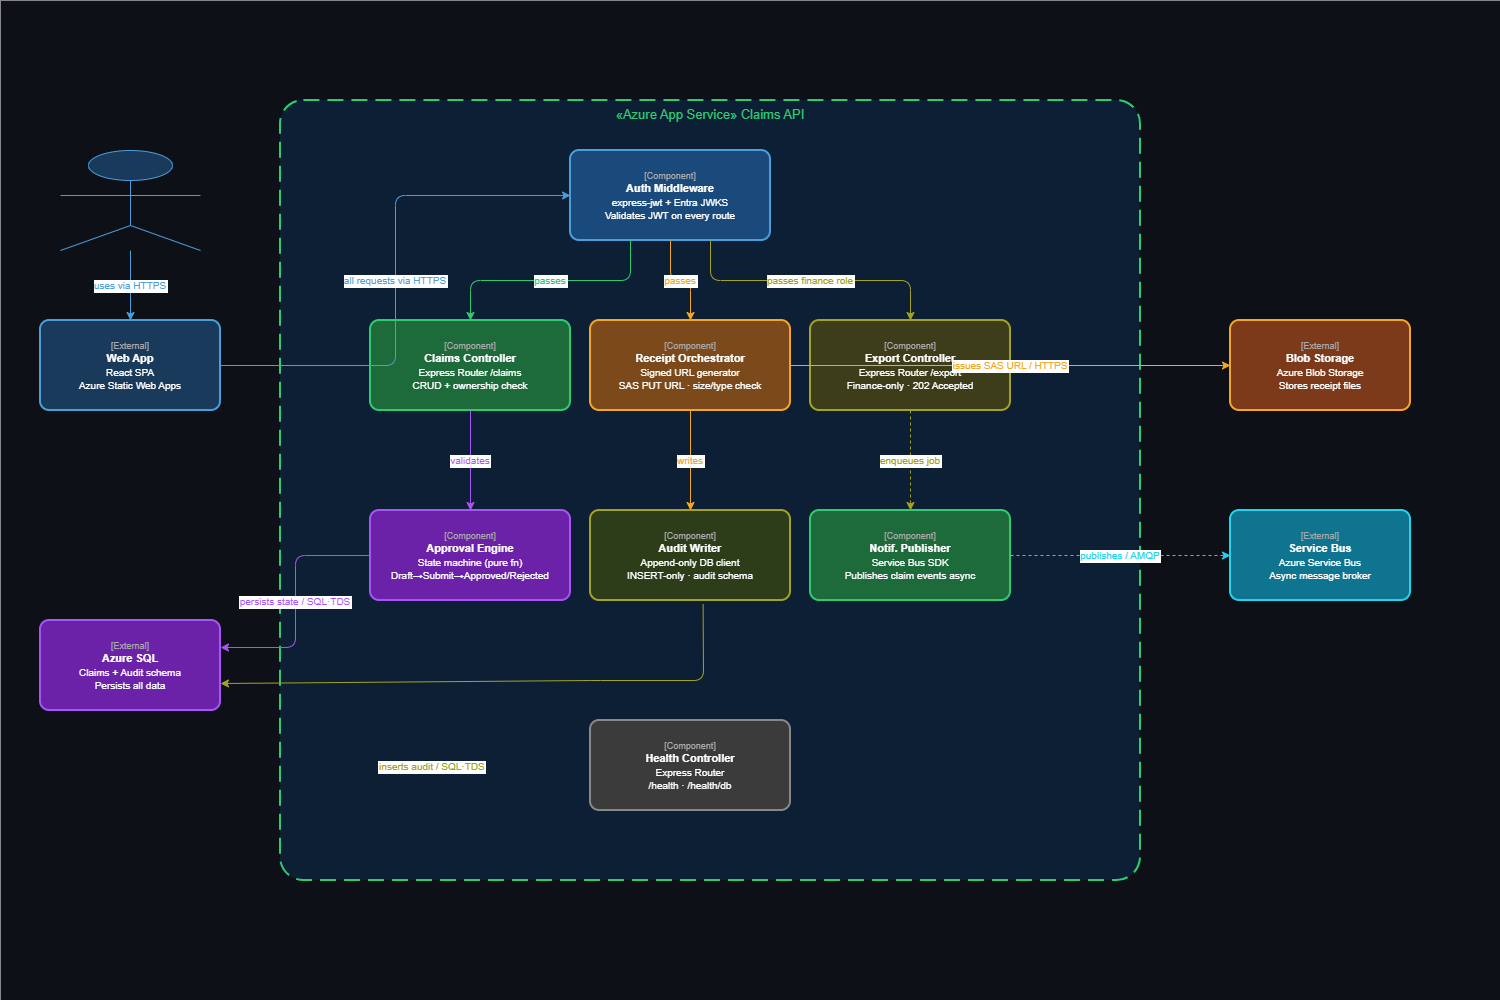

The diagram above was exported from draw.io. Its source (the exported page's mxGraphModel, read from the mxfile embedded in the PNG):
<mxGraphModel dx="1549" dy="851" grid="1" gridSize="10" guides="1" tooltips="1" connect="1" arrows="1" fold="1" page="1" pageScale="1" pageWidth="1654" pageHeight="1169" math="0" shadow="0">
  <root>
    <mxCell id="0" />
    <mxCell id="1" parent="0" />
    <mxCell id="title" parent="1" style="text;html=1;strokeColor=none;fillColor=none;align=center;verticalAlign=middle;whiteSpace=wrap;rounded=0;fontSize=20;fontStyle=1;fontColor=#ffffff;" value="GreenChit — C4 Level 3 Component Diagram: Claims API" vertex="1">
      <mxGeometry height="40" width="900" x="300" y="20" as="geometry" />
    </mxCell>
    <mxCell id="subtitle" parent="1" style="text;html=1;strokeColor=none;fillColor=none;align=center;verticalAlign=middle;whiteSpace=wrap;rounded=0;fontSize=12;fontColor=#aaaaaa;" value="Internal components of the Azure App Service (Node.js / Express)" vertex="1">
      <mxGeometry height="25" width="900" x="300" y="55" as="geometry" />
    </mxCell>
    <mxCell id="bg" parent="1" style="rounded=0;whiteSpace=wrap;html=1;fillColor=#0d1117;strokeColor=none;" value="" vertex="1">
      <mxGeometry height="1000" width="1500" as="geometry" />
    </mxCell>
    <mxCell id="user" parent="1" style="shape=mxgraph.archimate3.actor;fillColor=#1a3a5c;strokeColor=#4a9eda;fontColor=#ffffff;fontSize=11;fontStyle=1;whiteSpace=wrap;rounded=1;arcSize=10;" value="" vertex="1">
      <mxGeometry height="100" width="140" x="60" y="150" as="geometry" />
    </mxCell>
    <mxCell id="webapp" parent="1" style="rounded=1;whiteSpace=wrap;html=1;fillColor=#1a3a5c;strokeColor=#4a9eda;fontColor=#ffffff;fontSize=11;arcSize=10;strokeWidth=2;" value="&lt;font style='font-size:9px;color:#aaaaaa'&gt;[External]&lt;/font&gt;&lt;br&gt;&lt;b&gt;Web App&lt;/b&gt;&lt;br&gt;&lt;font style='font-size:10px'&gt;React SPA&lt;br&gt;Azure Static Web Apps&lt;/font&gt;" vertex="1">
      <mxGeometry height="90" width="180" x="40" y="320" as="geometry" />
    </mxCell>
    <mxCell id="sql" parent="1" style="rounded=1;whiteSpace=wrap;html=1;fillColor=#6b21a8;strokeColor=#a855f7;fontColor=#ffffff;fontSize=11;arcSize=10;strokeWidth=2;" value="&lt;font style='font-size:9px;color:#aaaaaa'&gt;[External]&lt;/font&gt;&lt;br&gt;&lt;b&gt;Azure SQL&lt;/b&gt;&lt;br&gt;&lt;font style='font-size:10px'&gt;Claims + Audit schema&lt;br&gt;Persists all data&lt;/font&gt;" vertex="1">
      <mxGeometry height="90" width="180" x="40" y="620" as="geometry" />
    </mxCell>
    <mxCell id="boundary" parent="1" style="rounded=1;whiteSpace=wrap;html=1;fillColor=#0d1f35;strokeColor=#2ecc71;fontColor=#2ecc71;fontSize=13;verticalAlign=top;arcSize=3;strokeWidth=2;dashed=1;dashPattern=8 4;" value="«Azure App Service» Claims API" vertex="1">
      <mxGeometry height="780" width="860" x="280" y="100" as="geometry" />
    </mxCell>
    <mxCell id="auth" parent="1" style="rounded=1;whiteSpace=wrap;html=1;fillColor=#1a4a7c;strokeColor=#4a9eda;fontColor=#ffffff;fontSize=11;arcSize=10;strokeWidth=2;" value="&lt;font style='font-size:9px;color:#aaaaaa'&gt;[Component]&lt;/font&gt;&lt;br&gt;&lt;b&gt;Auth Middleware&lt;/b&gt;&lt;br&gt;&lt;font style='font-size:10px'&gt;express-jwt + Entra JWKS&lt;br&gt;Validates JWT on every route&lt;/font&gt;" vertex="1">
      <mxGeometry height="90" width="200" x="570" y="150" as="geometry" />
    </mxCell>
    <mxCell id="claims" parent="1" style="rounded=1;whiteSpace=wrap;html=1;fillColor=#1d6a3a;strokeColor=#2ecc71;fontColor=#ffffff;fontSize=11;arcSize=10;strokeWidth=2;" value="&lt;font style='font-size:9px;color:#aaaaaa'&gt;[Component]&lt;/font&gt;&lt;br&gt;&lt;b&gt;Claims Controller&lt;/b&gt;&lt;br&gt;&lt;font style='font-size:10px'&gt;Express Router /claims&lt;br&gt;CRUD + ownership check&lt;/font&gt;" vertex="1">
      <mxGeometry height="90" width="200" x="370" y="320" as="geometry" />
    </mxCell>
    <mxCell id="receipt" parent="1" style="rounded=1;whiteSpace=wrap;html=1;fillColor=#7c4a1a;strokeColor=#f5a623;fontColor=#ffffff;fontSize=11;arcSize=10;strokeWidth=2;" value="&lt;font style='font-size:9px;color:#aaaaaa'&gt;[Component]&lt;/font&gt;&lt;br&gt;&lt;b&gt;Receipt Orchestrator&lt;/b&gt;&lt;br&gt;&lt;font style='font-size:10px'&gt;Signed URL generator&lt;br&gt;SAS PUT URL · size/type check&lt;/font&gt;" vertex="1">
      <mxGeometry height="90" width="200" x="590" y="320" as="geometry" />
    </mxCell>
    <mxCell id="export" parent="1" style="rounded=1;whiteSpace=wrap;html=1;fillColor=#3d3d1a;strokeColor=#a3a320;fontColor=#ffffff;fontSize=11;arcSize=10;strokeWidth=2;" value="&lt;font style='font-size:9px;color:#aaaaaa'&gt;[Component]&lt;/font&gt;&lt;br&gt;&lt;b&gt;Export Controller&lt;/b&gt;&lt;br&gt;&lt;font style='font-size:10px'&gt;Express Router /export&lt;br&gt;Finance-only · 202 Accepted&lt;/font&gt;" vertex="1">
      <mxGeometry height="90" width="200" x="810" y="320" as="geometry" />
    </mxCell>
    <mxCell id="approval" parent="1" style="rounded=1;whiteSpace=wrap;html=1;fillColor=#6b21a8;strokeColor=#a855f7;fontColor=#ffffff;fontSize=11;arcSize=10;strokeWidth=2;" value="&lt;font style='font-size:9px;color:#aaaaaa'&gt;[Component]&lt;/font&gt;&lt;br&gt;&lt;b&gt;Approval Engine&lt;/b&gt;&lt;br&gt;&lt;font style='font-size:10px'&gt;State machine (pure fn)&lt;br&gt;Draft→Submit→Approved/Rejected&lt;/font&gt;" vertex="1">
      <mxGeometry height="90" width="200" x="370" y="510" as="geometry" />
    </mxCell>
    <mxCell id="audit" parent="1" style="rounded=1;whiteSpace=wrap;html=1;fillColor=#2d3d1a;strokeColor=#a3a320;fontColor=#ffffff;fontSize=11;arcSize=10;strokeWidth=2;" value="&lt;font style='font-size:9px;color:#aaaaaa'&gt;[Component]&lt;/font&gt;&lt;br&gt;&lt;b&gt;Audit Writer&lt;/b&gt;&lt;br&gt;&lt;font style='font-size:10px'&gt;Append-only DB client&lt;br&gt;INSERT-only · audit schema&lt;/font&gt;" vertex="1">
      <mxGeometry height="90" width="200" x="590" y="510" as="geometry" />
    </mxCell>
    <mxCell id="notif" parent="1" style="rounded=1;whiteSpace=wrap;html=1;fillColor=#1d6a3a;strokeColor=#2ecc71;fontColor=#ffffff;fontSize=11;arcSize=10;strokeWidth=2;" value="&lt;font style='font-size:9px;color:#aaaaaa'&gt;[Component]&lt;/font&gt;&lt;br&gt;&lt;b&gt;Notif. Publisher&lt;/b&gt;&lt;br&gt;&lt;font style='font-size:10px'&gt;Service Bus SDK&lt;br&gt;Publishes claim events async&lt;/font&gt;" vertex="1">
      <mxGeometry height="90" width="200" x="810" y="510" as="geometry" />
    </mxCell>
    <mxCell id="health" parent="1" style="rounded=1;whiteSpace=wrap;html=1;fillColor=#3b3b3b;strokeColor=#888888;fontColor=#ffffff;fontSize=11;arcSize=10;strokeWidth=2;" value="&lt;font style='font-size:9px;color:#aaaaaa'&gt;[Component]&lt;/font&gt;&lt;br&gt;&lt;b&gt;Health Controller&lt;/b&gt;&lt;br&gt;&lt;font style='font-size:10px'&gt;Express Router&lt;br&gt;/health · /health/db&lt;/font&gt;" vertex="1">
      <mxGeometry height="90" width="200" x="590" y="720" as="geometry" />
    </mxCell>
    <mxCell id="blob" parent="1" style="rounded=1;whiteSpace=wrap;html=1;fillColor=#7c3a1a;strokeColor=#f5a623;fontColor=#ffffff;fontSize=11;arcSize=10;strokeWidth=2;" value="&lt;font style='font-size:9px;color:#aaaaaa'&gt;[External]&lt;/font&gt;&lt;br&gt;&lt;b&gt;Blob Storage&lt;/b&gt;&lt;br&gt;&lt;font style='font-size:10px'&gt;Azure Blob Storage&lt;br&gt;Stores receipt files&lt;/font&gt;" vertex="1">
      <mxGeometry height="90" width="180" x="1230" y="320" as="geometry" />
    </mxCell>
    <mxCell id="bus" parent="1" style="rounded=1;whiteSpace=wrap;html=1;fillColor=#0e7490;strokeColor=#22d3ee;fontColor=#ffffff;fontSize=11;arcSize=10;strokeWidth=2;" value="&lt;font style='font-size:9px;color:#aaaaaa'&gt;[External]&lt;/font&gt;&lt;br&gt;&lt;b&gt;Service Bus&lt;/b&gt;&lt;br&gt;&lt;font style='font-size:10px'&gt;Azure Service Bus&lt;br&gt;Async message broker&lt;/font&gt;" vertex="1">
      <mxGeometry height="90" width="180" x="1230" y="510" as="geometry" />
    </mxCell>
    <mxCell id="e1" edge="1" parent="1" source="user" style="edgeStyle=orthogonalEdgeStyle;rounded=1;orthogonalLoop=1;jettySize=auto;exitX=0.5;exitY=1;exitDx=0;exitDy=0;entryX=0.5;entryY=0;entryDx=0;entryDy=0;strokeColor=#4a9eda;fontColor=#4a9eda;fontSize=10;" target="webapp" value="uses via HTTPS">
      <mxGeometry relative="1" as="geometry" />
    </mxCell>
    <mxCell id="e2" edge="1" parent="1" source="webapp" style="edgeStyle=orthogonalEdgeStyle;rounded=1;orthogonalLoop=1;jettySize=auto;exitX=1;exitY=0.5;exitDx=0;exitDy=0;entryX=0;entryY=0.5;entryDx=0;entryDy=0;strokeColor=#4a9eda;fontColor=#4a9eda;fontSize=10;" target="auth" value="all requests via HTTPS">
      <mxGeometry relative="1" as="geometry" />
    </mxCell>
    <mxCell id="e3" edge="1" parent="1" source="auth" style="edgeStyle=orthogonalEdgeStyle;rounded=1;orthogonalLoop=1;jettySize=auto;exitX=0.3;exitY=1;exitDx=0;exitDy=0;entryX=0.5;entryY=0;entryDx=0;entryDy=0;strokeColor=#2ecc71;fontColor=#2ecc71;fontSize=10;" target="claims" value="passes">
      <mxGeometry relative="1" as="geometry" />
    </mxCell>
    <mxCell id="e4" edge="1" parent="1" source="auth" style="edgeStyle=orthogonalEdgeStyle;rounded=1;orthogonalLoop=1;jettySize=auto;exitX=0.5;exitY=1;exitDx=0;exitDy=0;entryX=0.5;entryY=0;entryDx=0;entryDy=0;strokeColor=#f5a623;fontColor=#f5a623;fontSize=10;" target="receipt" value="passes">
      <mxGeometry relative="1" as="geometry" />
    </mxCell>
    <mxCell id="e5" edge="1" parent="1" source="auth" style="edgeStyle=orthogonalEdgeStyle;rounded=1;orthogonalLoop=1;jettySize=auto;exitX=0.7;exitY=1;exitDx=0;exitDy=0;entryX=0.5;entryY=0;entryDx=0;entryDy=0;strokeColor=#a3a320;fontColor=#a3a320;fontSize=10;" target="export" value="passes finance role">
      <mxGeometry relative="1" as="geometry" />
    </mxCell>
    <mxCell id="e6" edge="1" parent="1" source="claims" style="edgeStyle=orthogonalEdgeStyle;rounded=1;orthogonalLoop=1;jettySize=auto;exitX=0.5;exitY=1;exitDx=0;exitDy=0;entryX=0.5;entryY=0;entryDx=0;entryDy=0;strokeColor=#a855f7;fontColor=#a855f7;fontSize=10;" target="approval" value="validates">
      <mxGeometry relative="1" as="geometry" />
    </mxCell>
    <mxCell id="e7" edge="1" parent="1" source="receipt" style="edgeStyle=orthogonalEdgeStyle;rounded=1;orthogonalLoop=1;jettySize=auto;exitX=0.5;exitY=1;exitDx=0;exitDy=0;entryX=0.5;entryY=0;entryDx=0;entryDy=0;strokeColor=#f5a623;fontColor=#f5a623;fontSize=10;" target="audit" value="writes">
      <mxGeometry relative="1" as="geometry" />
    </mxCell>
    <mxCell id="e8" edge="1" parent="1" source="export" style="edgeStyle=orthogonalEdgeStyle;rounded=1;orthogonalLoop=1;jettySize=auto;exitX=0.5;exitY=1;exitDx=0;exitDy=0;entryX=0.5;entryY=0;entryDx=0;entryDy=0;strokeColor=#a3a320;fontColor=#a3a320;fontSize=10;dashed=1;" target="notif" value="enqueues job">
      <mxGeometry relative="1" as="geometry" />
    </mxCell>
    <mxCell id="e9" edge="1" parent="1" source="approval" style="edgeStyle=orthogonalEdgeStyle;rounded=1;orthogonalLoop=1;jettySize=auto;exitX=0;exitY=0.5;exitDx=0;exitDy=0;entryX=1;entryY=0.3;entryDx=0;entryDy=0;strokeColor=#a855f7;fontColor=#a855f7;fontSize=10;" target="sql" value="persists state / SQL·TDS">
      <mxGeometry relative="1" as="geometry" />
    </mxCell>
    <mxCell id="e10" edge="1" parent="1" source="audit" style="rounded=1;orthogonalLoop=1;jettySize=auto;exitX=0.563;exitY=1.042;exitDx=0;exitDy=0;entryX=1;entryY=0.7;entryDx=0;entryDy=0;strokeColor=#a3a320;fontColor=#a3a320;fontSize=10;exitPerimeter=0;" target="sql" value="inserts audit / SQL·TDS">
      <mxGeometry relative="1" x="0.245" y="85" as="geometry">
        <mxPoint as="offset" />
        <Array as="points">
          <mxPoint x="703" y="680" />
          <mxPoint x="590" y="680" />
        </Array>
      </mxGeometry>
    </mxCell>
    <mxCell id="e11" edge="1" parent="1" source="receipt" style="edgeStyle=orthogonalEdgeStyle;rounded=1;orthogonalLoop=1;jettySize=auto;exitX=1;exitY=0.5;exitDx=0;exitDy=0;entryX=0;entryY=0.5;entryDx=0;entryDy=0;strokeColor=#f5a623;fontColor=#f5a623;fontSize=10;" target="blob" value="issues SAS URL / HTTPS">
      <mxGeometry relative="1" as="geometry" />
    </mxCell>
    <mxCell id="e12" edge="1" parent="1" source="notif" style="edgeStyle=orthogonalEdgeStyle;rounded=1;orthogonalLoop=1;jettySize=auto;exitX=1;exitY=0.5;exitDx=0;exitDy=0;entryX=0;entryY=0.5;entryDx=0;entryDy=0;strokeColor=#22d3ee;fontColor=#22d3ee;fontSize=10;dashed=1;" target="bus" value="publishes / AMQP">
      <mxGeometry relative="1" as="geometry" />
    </mxCell>
  </root>
</mxGraphModel>